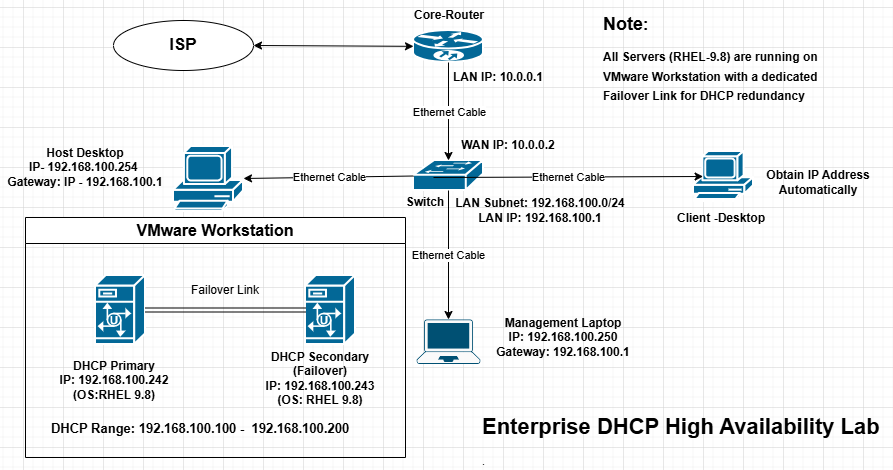

The diagram above was exported from draw.io. Its source (the exported page's mxGraphModel, read from the mxfile embedded in the PNG):
<mxGraphModel dx="967" dy="473" grid="1" gridSize="10" guides="1" tooltips="1" connect="1" arrows="1" fold="1" page="1" pageScale="1" pageWidth="1700" pageHeight="1100" math="0" shadow="0">
  <root>
    <mxCell id="0" />
    <mxCell id="1" parent="0" />
    <mxCell id="bmQ-qw0WExyg61dh3inV-5" parent="1" style="strokeColor=#ffffff;sketch=0;html=1;pointerEvents=1;dashed=0;fillColor=#036897;strokeWidth=2;verticalLabelPosition=bottom;verticalAlign=top;align=center;outlineConnect=0;shape=mxgraph.cisco.routers.10700;" value="" vertex="1">
      <mxGeometry height="32" width="70" x="430" y="103" as="geometry" />
    </mxCell>
    <mxCell id="VFRPB5jebbhzYOkV04K8-1" parent="1" style="strokeColor=#ffffff;sketch=0;html=1;pointerEvents=1;dashed=0;fillColor=#036897;strokeWidth=2;verticalLabelPosition=bottom;verticalAlign=top;align=center;outlineConnect=0;shape=mxgraph.cisco.switches.workgroup_switch;" value="" vertex="1">
      <mxGeometry height="30" width="70" x="430" y="233" as="geometry" />
    </mxCell>
    <mxCell id="VFRPB5jebbhzYOkV04K8-2" parent="1" style="sketch=0;html=1;pointerEvents=1;dashed=0;fillColor=#036897;strokeColor=#ffffff;strokeWidth=2;verticalLabelPosition=bottom;verticalAlign=top;align=center;outlineConnect=0;shape=mxgraph.cisco.computers_and_peripherals.pc;" value="" vertex="1">
      <mxGeometry height="65" width="70" x="190" y="219" as="geometry" />
    </mxCell>
    <mxCell id="VFRPB5jebbhzYOkV04K8-9" parent="1" style="ellipse;whiteSpace=wrap;html=1;fontStyle=1" value="&lt;font style=&quot;font-size: 17px;&quot;&gt;ISP&lt;/font&gt;" vertex="1">
      <mxGeometry height="50" width="140" x="130" y="93" as="geometry" />
    </mxCell>
    <mxCell id="VFRPB5jebbhzYOkV04K8-10" edge="1" parent="1" source="bmQ-qw0WExyg61dh3inV-5" style="endArrow=classic;startArrow=classic;html=1;rounded=0;entryX=1;entryY=0.5;entryDx=0;entryDy=0;" target="VFRPB5jebbhzYOkV04K8-9" value="">
      <mxGeometry height="50" relative="1" width="50" as="geometry">
        <mxPoint x="470" y="270" as="sourcePoint" />
        <mxPoint x="520" y="220" as="targetPoint" />
      </mxGeometry>
    </mxCell>
    <mxCell id="VFRPB5jebbhzYOkV04K8-12" edge="1" parent="1" source="bmQ-qw0WExyg61dh3inV-5" style="endArrow=classic;html=1;rounded=0;" target="VFRPB5jebbhzYOkV04K8-1" value="">
      <mxGeometry relative="1" as="geometry">
        <mxPoint x="450" y="250" as="sourcePoint" />
        <mxPoint x="550" y="250" as="targetPoint" />
      </mxGeometry>
    </mxCell>
    <mxCell id="VFRPB5jebbhzYOkV04K8-13" connectable="0" parent="VFRPB5jebbhzYOkV04K8-12" style="edgeLabel;resizable=0;html=1;;align=center;verticalAlign=middle;" value="Ethernet Cable" vertex="1">
      <mxGeometry relative="1" as="geometry" />
    </mxCell>
    <mxCell id="VFRPB5jebbhzYOkV04K8-14" parent="1" style="sketch=0;html=1;pointerEvents=1;dashed=0;fillColor=#036897;strokeColor=#ffffff;strokeWidth=2;verticalLabelPosition=bottom;verticalAlign=top;align=center;outlineConnect=0;shape=mxgraph.cisco.computers_and_peripherals.pc;" value="" vertex="1">
      <mxGeometry height="50" width="60" x="710" y="224" as="geometry" />
    </mxCell>
    <mxCell id="VFRPB5jebbhzYOkV04K8-15" edge="1" parent="1" style="endArrow=classic;html=1;rounded=0;entryX=0.16;entryY=0.5;entryDx=0;entryDy=0;entryPerimeter=0;" target="VFRPB5jebbhzYOkV04K8-14" value="">
      <mxGeometry relative="1" as="geometry">
        <mxPoint x="450" y="250" as="sourcePoint" />
        <mxPoint x="640" y="260" as="targetPoint" />
      </mxGeometry>
    </mxCell>
    <mxCell id="VFRPB5jebbhzYOkV04K8-16" connectable="0" parent="VFRPB5jebbhzYOkV04K8-15" style="edgeLabel;resizable=0;html=1;;align=center;verticalAlign=middle;" value="Ethernet Cable" vertex="1">
      <mxGeometry relative="1" as="geometry" />
    </mxCell>
    <mxCell id="VFRPB5jebbhzYOkV04K8-22" edge="1" parent="1" source="VFRPB5jebbhzYOkV04K8-1" style="endArrow=classic;html=1;rounded=0;" target="VFRPB5jebbhzYOkV04K8-2" value="">
      <mxGeometry relative="1" as="geometry">
        <mxPoint x="450" y="300" as="sourcePoint" />
        <mxPoint x="550" y="300" as="targetPoint" />
      </mxGeometry>
    </mxCell>
    <mxCell id="VFRPB5jebbhzYOkV04K8-23" connectable="0" parent="VFRPB5jebbhzYOkV04K8-22" style="edgeLabel;resizable=0;html=1;;align=center;verticalAlign=middle;" value="Ethernet Cable" vertex="1">
      <mxGeometry relative="1" as="geometry" />
    </mxCell>
    <mxCell id="VFRPB5jebbhzYOkV04K8-21" parent="1" style="text;html=1;whiteSpace=wrap;strokeColor=none;fillColor=none;align=center;verticalAlign=middle;rounded=0;fontStyle=1" value="&lt;span&gt;Host Desktop&lt;/span&gt;&lt;div&gt;IP- 192.168.100.254&amp;nbsp;&lt;/div&gt;&lt;div&gt;Gateway: IP - 192.168.100.1&lt;/div&gt;" vertex="1">
      <mxGeometry height="60" width="170" x="17" y="210" as="geometry" />
    </mxCell>
    <mxCell id="VFRPB5jebbhzYOkV04K8-34" parent="1" style="swimlane;whiteSpace=wrap;html=1;startSize=26;fontSize=16;" value="VMware Workstation" vertex="1">
      <mxGeometry height="240" width="380" x="42" y="290" as="geometry" />
    </mxCell>
    <mxCell id="VFRPB5jebbhzYOkV04K8-33" parent="VFRPB5jebbhzYOkV04K8-34" style="strokeColor=#ffffff;sketch=0;html=1;pointerEvents=1;dashed=0;fillColor=#036897;strokeWidth=2;verticalLabelPosition=bottom;verticalAlign=top;align=center;outlineConnect=0;shape=mxgraph.cisco.servers.unity_server;" value="" vertex="1">
      <mxGeometry height="69" width="50" x="70" y="58" as="geometry" />
    </mxCell>
    <mxCell id="VFRPB5jebbhzYOkV04K8-35" parent="VFRPB5jebbhzYOkV04K8-34" style="strokeColor=#ffffff;sketch=0;html=1;pointerEvents=1;dashed=0;fillColor=#036897;strokeWidth=2;verticalLabelPosition=bottom;verticalAlign=top;align=center;outlineConnect=0;shape=mxgraph.cisco.servers.unity_server;" value="" vertex="1">
      <mxGeometry height="69" width="50" x="280" y="58" as="geometry" />
    </mxCell>
    <mxCell id="VFRPB5jebbhzYOkV04K8-42" edge="1" parent="VFRPB5jebbhzYOkV04K8-34" source="VFRPB5jebbhzYOkV04K8-33" style="shape=link;html=1;rounded=0;" target="VFRPB5jebbhzYOkV04K8-35" value="">
      <mxGeometry relative="1" width="100" as="geometry">
        <mxPoint x="400" y="260" as="sourcePoint" />
        <mxPoint x="280" y="90" as="targetPoint" />
      </mxGeometry>
    </mxCell>
    <mxCell id="VFRPB5jebbhzYOkV04K8-43" parent="VFRPB5jebbhzYOkV04K8-34" style="text;html=1;whiteSpace=wrap;strokeColor=none;fillColor=none;align=center;verticalAlign=middle;rounded=0;" value="Failover Link" vertex="1">
      <mxGeometry height="30" width="80" x="160" y="58" as="geometry" />
    </mxCell>
    <mxCell id="VFRPB5jebbhzYOkV04K8-44" parent="VFRPB5jebbhzYOkV04K8-34" style="text;html=1;whiteSpace=wrap;strokeColor=none;fillColor=none;align=center;verticalAlign=middle;rounded=0;" value="&lt;b&gt;&lt;font style=&quot;font-size: 13px;&quot;&gt;DHCP Range: 192.168.100.100 -&amp;nbsp; 192.168.100.200&lt;/font&gt;&lt;/b&gt;" vertex="1">
      <mxGeometry height="30" width="310" x="20" y="196" as="geometry" />
    </mxCell>
    <mxCell id="VFRPB5jebbhzYOkV04K8-51" parent="VFRPB5jebbhzYOkV04K8-34" style="text;html=1;whiteSpace=wrap;strokeColor=none;fillColor=none;align=center;verticalAlign=middle;rounded=0;fontStyle=1" value="DHCP Primary&lt;div&gt;IP: 192.168.100.242&lt;/div&gt;&lt;div&gt;(OS:RHEL 9.8)&lt;/div&gt;" vertex="1">
      <mxGeometry height="50" width="130" x="24" y="138" as="geometry" />
    </mxCell>
    <mxCell id="VFRPB5jebbhzYOkV04K8-41" parent="VFRPB5jebbhzYOkV04K8-34" style="text;html=1;whiteSpace=wrap;strokeColor=none;fillColor=none;align=center;verticalAlign=middle;rounded=0;fontStyle=1" value="DHCP Secondary (Failover)&lt;div&gt;IP: 192.168.100.243&lt;/div&gt;&lt;div&gt;(OS: RHEL 9.8)&lt;/div&gt;" vertex="1">
      <mxGeometry height="64" width="150" x="220" y="129" as="geometry" />
    </mxCell>
    <mxCell id="VFRPB5jebbhzYOkV04K8-36" parent="1" style="points=[[0.13,0.02,0],[0.5,0,0],[0.87,0.02,0],[0.885,0.4,0],[0.985,0.985,0],[0.5,1,0],[0.015,0.985,0],[0.115,0.4,0]];verticalLabelPosition=bottom;sketch=0;html=1;verticalAlign=top;aspect=fixed;align=center;pointerEvents=1;shape=mxgraph.cisco19.laptop2;fillColor=#fafafa;strokeColor=#005073;" value="" vertex="1">
      <mxGeometry height="44.5" width="63.57" x="433.21" y="392" as="geometry" />
    </mxCell>
    <mxCell id="VFRPB5jebbhzYOkV04K8-37" edge="1" parent="1" source="VFRPB5jebbhzYOkV04K8-1" style="endArrow=classic;html=1;rounded=0;entryX=0.5;entryY=0;entryDx=0;entryDy=0;entryPerimeter=0;" target="VFRPB5jebbhzYOkV04K8-36" value="">
      <mxGeometry relative="1" as="geometry">
        <mxPoint x="450" y="300" as="sourcePoint" />
        <mxPoint x="550" y="300" as="targetPoint" />
      </mxGeometry>
    </mxCell>
    <mxCell id="VFRPB5jebbhzYOkV04K8-38" connectable="0" parent="VFRPB5jebbhzYOkV04K8-37" style="edgeLabel;resizable=0;html=1;;align=center;verticalAlign=middle;" value="Ethernet Cable" vertex="1">
      <mxGeometry relative="1" as="geometry" />
    </mxCell>
    <mxCell id="VFRPB5jebbhzYOkV04K8-39" parent="1" style="text;html=1;whiteSpace=wrap;strokeColor=none;fillColor=none;align=center;verticalAlign=middle;rounded=0;fontStyle=1" value="Management Laptop&lt;div&gt;IP: 192.168.100.250&lt;/div&gt;&lt;div&gt;Gateway: 192.168.100.1&lt;/div&gt;" vertex="1">
      <mxGeometry height="60" width="140" x="510" y="380" as="geometry" />
    </mxCell>
    <mxCell id="VFRPB5jebbhzYOkV04K8-45" parent="1" style="text;html=1;whiteSpace=wrap;strokeColor=none;fillColor=none;align=center;verticalAlign=middle;rounded=0;fontStyle=1" value="Obtain IP Address Automatically" vertex="1">
      <mxGeometry height="30" width="150" x="760" y="240" as="geometry" />
    </mxCell>
    <mxCell id="VFRPB5jebbhzYOkV04K8-46" parent="1" style="text;html=1;whiteSpace=wrap;strokeColor=none;fillColor=none;align=center;verticalAlign=middle;rounded=0;fontStyle=1" value="Client -Desktop" vertex="1">
      <mxGeometry height="30" width="100" x="688" y="276" as="geometry" />
    </mxCell>
    <mxCell id="VFRPB5jebbhzYOkV04K8-47" edge="1" parent="1" source="VFRPB5jebbhzYOkV04K8-46" style="edgeStyle=orthogonalEdgeStyle;rounded=0;orthogonalLoop=1;jettySize=auto;html=1;exitX=0.5;exitY=1;exitDx=0;exitDy=0;" target="VFRPB5jebbhzYOkV04K8-46">
      <mxGeometry relative="1" as="geometry" />
    </mxCell>
    <mxCell id="VFRPB5jebbhzYOkV04K8-48" parent="1" style="text;html=1;whiteSpace=wrap;strokeColor=none;fillColor=none;align=center;verticalAlign=middle;rounded=0;fontStyle=1" value="LAN Subnet: 192.168.100.0/24&lt;div&gt;LAN IP: 192.168.100.1&lt;/div&gt;" vertex="1">
      <mxGeometry height="30" width="180" x="467" y="268" as="geometry" />
    </mxCell>
    <mxCell id="VFRPB5jebbhzYOkV04K8-49" parent="1" style="text;html=1;whiteSpace=wrap;strokeColor=none;fillColor=none;align=center;verticalAlign=middle;rounded=0;fontStyle=1" value="WAN IP: 10.0.0.2" vertex="1">
      <mxGeometry height="30" width="110" x="470" y="203" as="geometry" />
    </mxCell>
    <mxCell id="VFRPB5jebbhzYOkV04K8-50" parent="1" style="text;html=1;whiteSpace=wrap;strokeColor=none;fillColor=none;align=center;verticalAlign=middle;rounded=0;fontStyle=1" value="LAN IP: 10.0.0.1" vertex="1">
      <mxGeometry height="30" width="110" x="460" y="135" as="geometry" />
    </mxCell>
    <mxCell id="VFRPB5jebbhzYOkV04K8-52" parent="1" style="text;html=1;whiteSpace=wrap;overflow=hidden;rounded=0;fontSize=11;" value="&lt;h1 style=&quot;margin-top: 0px;&quot;&gt;Enterprise DHCP High Availability Lab&lt;/h1&gt;&lt;p&gt;.&lt;/p&gt;" vertex="1">
      <mxGeometry height="60" width="409" x="496.78" y="480" as="geometry" />
    </mxCell>
    <mxCell id="VFRPB5jebbhzYOkV04K8-53" parent="1" style="text;html=1;whiteSpace=wrap;overflow=hidden;rounded=0;fontSize=8;align=left;fontStyle=1" value="&lt;h1 style=&quot;margin-top: 0px;&quot;&gt;&lt;font style=&quot;font-size: 18px;&quot;&gt;Note&lt;/font&gt;:&amp;nbsp;&lt;/h1&gt;&lt;h1 style=&quot;margin-top: 0px;&quot;&gt;&lt;font style=&quot;font-size: 12px;&quot;&gt;All Servers (RHEL-9.8) are running on VMware Workstation with a dedicated Failover Link for DHCP redundancy&lt;/font&gt;&lt;/h1&gt;&lt;h1 style=&quot;margin-top: 0px;&quot;&gt;&lt;span style=&quot;background-color: transparent; color: light-dark(rgb(0, 0, 0), rgb(255, 255, 255));&quot;&gt;.&lt;/span&gt;&lt;/h1&gt;" vertex="1">
      <mxGeometry height="100" width="260" x="618" y="80" as="geometry" />
    </mxCell>
    <mxCell id="7ZN3xBBvnRP4cFUnrXS3-1" parent="1" style="text;html=1;whiteSpace=wrap;strokeColor=none;fillColor=none;align=center;verticalAlign=middle;rounded=0;fontStyle=1" value="Core-Router" vertex="1">
      <mxGeometry height="30" width="90" x="421" y="73" as="geometry" />
    </mxCell>
    <mxCell id="7ZN3xBBvnRP4cFUnrXS3-2" parent="1" style="text;html=1;whiteSpace=wrap;strokeColor=none;fillColor=none;align=center;verticalAlign=middle;rounded=0;fontStyle=1" value="Switch" vertex="1">
      <mxGeometry height="30" width="60" x="412" y="260" as="geometry" />
    </mxCell>
  </root>
</mxGraphModel>